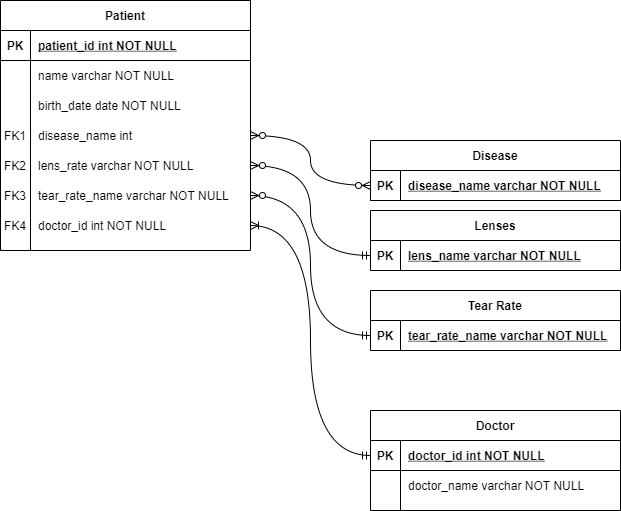

The diagram above was exported from draw.io. Its source (the exported page's mxGraphModel, read from the mxfile embedded in the PNG):
<mxGraphModel dx="1422" dy="836" grid="1" gridSize="10" guides="1" tooltips="1" connect="1" arrows="1" fold="1" page="1" pageScale="1" pageWidth="850" pageHeight="1100" math="0" shadow="0" extFonts="Permanent Marker^https://fonts.googleapis.com/css?family=Permanent+Marker">
  <root>
    <mxCell id="0" />
    <mxCell id="1" parent="0" />
    <mxCell id="C-vyLk0tnHw3VtMMgP7b-2" value="Patient" style="shape=table;startSize=30;container=1;collapsible=1;childLayout=tableLayout;fixedRows=1;rowLines=0;fontStyle=1;align=center;resizeLast=1;" parent="1" vertex="1">
      <mxGeometry x="360" y="260" width="250" height="250" as="geometry" />
    </mxCell>
    <mxCell id="C-vyLk0tnHw3VtMMgP7b-3" value="" style="shape=partialRectangle;collapsible=0;dropTarget=0;pointerEvents=0;fillColor=none;points=[[0,0.5],[1,0.5]];portConstraint=eastwest;top=0;left=0;right=0;bottom=1;" parent="C-vyLk0tnHw3VtMMgP7b-2" vertex="1">
      <mxGeometry y="30" width="250" height="30" as="geometry" />
    </mxCell>
    <mxCell id="C-vyLk0tnHw3VtMMgP7b-4" value="PK" style="shape=partialRectangle;overflow=hidden;connectable=0;fillColor=none;top=0;left=0;bottom=0;right=0;fontStyle=1;" parent="C-vyLk0tnHw3VtMMgP7b-3" vertex="1">
      <mxGeometry width="30" height="30" as="geometry">
        <mxRectangle width="30" height="30" as="alternateBounds" />
      </mxGeometry>
    </mxCell>
    <mxCell id="C-vyLk0tnHw3VtMMgP7b-5" value="patient_id int NOT NULL " style="shape=partialRectangle;overflow=hidden;connectable=0;fillColor=none;top=0;left=0;bottom=0;right=0;align=left;spacingLeft=6;fontStyle=5;" parent="C-vyLk0tnHw3VtMMgP7b-3" vertex="1">
      <mxGeometry x="30" width="220" height="30" as="geometry">
        <mxRectangle width="220" height="30" as="alternateBounds" />
      </mxGeometry>
    </mxCell>
    <mxCell id="AaV8jtdZBOWsKdQig6Zo-1" value="" style="shape=partialRectangle;collapsible=0;dropTarget=0;pointerEvents=0;fillColor=none;points=[[0,0.5],[1,0.5]];portConstraint=eastwest;top=0;left=0;right=0;bottom=0;" parent="C-vyLk0tnHw3VtMMgP7b-2" vertex="1">
      <mxGeometry y="60" width="250" height="30" as="geometry" />
    </mxCell>
    <mxCell id="AaV8jtdZBOWsKdQig6Zo-2" value="" style="shape=partialRectangle;overflow=hidden;connectable=0;fillColor=none;top=0;left=0;bottom=0;right=0;" parent="AaV8jtdZBOWsKdQig6Zo-1" vertex="1">
      <mxGeometry width="30" height="30" as="geometry">
        <mxRectangle width="30" height="30" as="alternateBounds" />
      </mxGeometry>
    </mxCell>
    <mxCell id="AaV8jtdZBOWsKdQig6Zo-3" value="name varchar NOT NULL" style="shape=partialRectangle;overflow=hidden;connectable=0;fillColor=none;top=0;left=0;bottom=0;right=0;align=left;spacingLeft=6;" parent="AaV8jtdZBOWsKdQig6Zo-1" vertex="1">
      <mxGeometry x="30" width="220" height="30" as="geometry">
        <mxRectangle width="220" height="30" as="alternateBounds" />
      </mxGeometry>
    </mxCell>
    <mxCell id="C-vyLk0tnHw3VtMMgP7b-9" value="" style="shape=partialRectangle;collapsible=0;dropTarget=0;pointerEvents=0;fillColor=none;points=[[0,0.5],[1,0.5]];portConstraint=eastwest;top=0;left=0;right=0;bottom=0;" parent="C-vyLk0tnHw3VtMMgP7b-2" vertex="1">
      <mxGeometry y="90" width="250" height="30" as="geometry" />
    </mxCell>
    <mxCell id="C-vyLk0tnHw3VtMMgP7b-10" value="" style="shape=partialRectangle;overflow=hidden;connectable=0;fillColor=none;top=0;left=0;bottom=0;right=0;" parent="C-vyLk0tnHw3VtMMgP7b-9" vertex="1">
      <mxGeometry width="30" height="30" as="geometry">
        <mxRectangle width="30" height="30" as="alternateBounds" />
      </mxGeometry>
    </mxCell>
    <mxCell id="C-vyLk0tnHw3VtMMgP7b-11" value="birth_date date NOT NULL" style="shape=partialRectangle;overflow=hidden;connectable=0;fillColor=none;top=0;left=0;bottom=0;right=0;align=left;spacingLeft=6;" parent="C-vyLk0tnHw3VtMMgP7b-9" vertex="1">
      <mxGeometry x="30" width="220" height="30" as="geometry">
        <mxRectangle width="220" height="30" as="alternateBounds" />
      </mxGeometry>
    </mxCell>
    <mxCell id="C-vyLk0tnHw3VtMMgP7b-6" value="" style="shape=partialRectangle;collapsible=0;dropTarget=0;pointerEvents=0;fillColor=none;points=[[0,0.5],[1,0.5]];portConstraint=eastwest;top=0;left=0;right=0;bottom=0;" parent="C-vyLk0tnHw3VtMMgP7b-2" vertex="1">
      <mxGeometry y="120" width="250" height="30" as="geometry" />
    </mxCell>
    <mxCell id="C-vyLk0tnHw3VtMMgP7b-7" value="FK1" style="shape=partialRectangle;overflow=hidden;connectable=0;fillColor=none;top=0;left=0;bottom=0;right=0;" parent="C-vyLk0tnHw3VtMMgP7b-6" vertex="1">
      <mxGeometry width="30" height="30" as="geometry">
        <mxRectangle width="30" height="30" as="alternateBounds" />
      </mxGeometry>
    </mxCell>
    <mxCell id="C-vyLk0tnHw3VtMMgP7b-8" value="disease_name int" style="shape=partialRectangle;overflow=hidden;connectable=0;fillColor=none;top=0;left=0;bottom=0;right=0;align=left;spacingLeft=6;" parent="C-vyLk0tnHw3VtMMgP7b-6" vertex="1">
      <mxGeometry x="30" width="220" height="30" as="geometry">
        <mxRectangle width="220" height="30" as="alternateBounds" />
      </mxGeometry>
    </mxCell>
    <mxCell id="AaV8jtdZBOWsKdQig6Zo-32" style="shape=partialRectangle;collapsible=0;dropTarget=0;pointerEvents=0;fillColor=none;points=[[0,0.5],[1,0.5]];portConstraint=eastwest;top=0;left=0;right=0;bottom=0;" parent="C-vyLk0tnHw3VtMMgP7b-2" vertex="1">
      <mxGeometry y="150" width="250" height="30" as="geometry" />
    </mxCell>
    <mxCell id="AaV8jtdZBOWsKdQig6Zo-33" value="FK2" style="shape=partialRectangle;overflow=hidden;connectable=0;fillColor=none;top=0;left=0;bottom=0;right=0;" parent="AaV8jtdZBOWsKdQig6Zo-32" vertex="1">
      <mxGeometry width="30" height="30" as="geometry">
        <mxRectangle width="30" height="30" as="alternateBounds" />
      </mxGeometry>
    </mxCell>
    <mxCell id="AaV8jtdZBOWsKdQig6Zo-34" value="lens_rate varchar NOT NULL" style="shape=partialRectangle;overflow=hidden;connectable=0;fillColor=none;top=0;left=0;bottom=0;right=0;align=left;spacingLeft=6;" parent="AaV8jtdZBOWsKdQig6Zo-32" vertex="1">
      <mxGeometry x="30" width="220" height="30" as="geometry">
        <mxRectangle width="220" height="30" as="alternateBounds" />
      </mxGeometry>
    </mxCell>
    <mxCell id="AaV8jtdZBOWsKdQig6Zo-29" style="shape=partialRectangle;collapsible=0;dropTarget=0;pointerEvents=0;fillColor=none;points=[[0,0.5],[1,0.5]];portConstraint=eastwest;top=0;left=0;right=0;bottom=0;" parent="C-vyLk0tnHw3VtMMgP7b-2" vertex="1">
      <mxGeometry y="180" width="250" height="30" as="geometry" />
    </mxCell>
    <mxCell id="AaV8jtdZBOWsKdQig6Zo-30" value="FK3" style="shape=partialRectangle;overflow=hidden;connectable=0;fillColor=none;top=0;left=0;bottom=0;right=0;" parent="AaV8jtdZBOWsKdQig6Zo-29" vertex="1">
      <mxGeometry width="30" height="30" as="geometry">
        <mxRectangle width="30" height="30" as="alternateBounds" />
      </mxGeometry>
    </mxCell>
    <mxCell id="AaV8jtdZBOWsKdQig6Zo-31" value="tear_rate_name varchar NOT NULL" style="shape=partialRectangle;overflow=hidden;connectable=0;fillColor=none;top=0;left=0;bottom=0;right=0;align=left;spacingLeft=6;" parent="AaV8jtdZBOWsKdQig6Zo-29" vertex="1">
      <mxGeometry x="30" width="220" height="30" as="geometry">
        <mxRectangle width="220" height="30" as="alternateBounds" />
      </mxGeometry>
    </mxCell>
    <mxCell id="AaV8jtdZBOWsKdQig6Zo-39" style="shape=partialRectangle;collapsible=0;dropTarget=0;pointerEvents=0;fillColor=none;points=[[0,0.5],[1,0.5]];portConstraint=eastwest;top=0;left=0;right=0;bottom=0;" parent="C-vyLk0tnHw3VtMMgP7b-2" vertex="1">
      <mxGeometry y="210" width="250" height="30" as="geometry" />
    </mxCell>
    <mxCell id="AaV8jtdZBOWsKdQig6Zo-40" value="FK4" style="shape=partialRectangle;overflow=hidden;connectable=0;fillColor=none;top=0;left=0;bottom=0;right=0;" parent="AaV8jtdZBOWsKdQig6Zo-39" vertex="1">
      <mxGeometry width="30" height="30" as="geometry">
        <mxRectangle width="30" height="30" as="alternateBounds" />
      </mxGeometry>
    </mxCell>
    <mxCell id="AaV8jtdZBOWsKdQig6Zo-41" value="doctor_id int NOT NULL" style="shape=partialRectangle;overflow=hidden;connectable=0;fillColor=none;top=0;left=0;bottom=0;right=0;align=left;spacingLeft=6;" parent="AaV8jtdZBOWsKdQig6Zo-39" vertex="1">
      <mxGeometry x="30" width="220" height="30" as="geometry">
        <mxRectangle width="220" height="30" as="alternateBounds" />
      </mxGeometry>
    </mxCell>
    <mxCell id="C-vyLk0tnHw3VtMMgP7b-13" value="Doctor" style="shape=table;startSize=30;container=1;collapsible=1;childLayout=tableLayout;fixedRows=1;rowLines=0;fontStyle=1;align=center;resizeLast=1;" parent="1" vertex="1">
      <mxGeometry x="730" y="670" width="250" height="100" as="geometry" />
    </mxCell>
    <mxCell id="C-vyLk0tnHw3VtMMgP7b-14" value="" style="shape=partialRectangle;collapsible=0;dropTarget=0;pointerEvents=0;fillColor=none;points=[[0,0.5],[1,0.5]];portConstraint=eastwest;top=0;left=0;right=0;bottom=1;" parent="C-vyLk0tnHw3VtMMgP7b-13" vertex="1">
      <mxGeometry y="30" width="250" height="30" as="geometry" />
    </mxCell>
    <mxCell id="C-vyLk0tnHw3VtMMgP7b-15" value="PK" style="shape=partialRectangle;overflow=hidden;connectable=0;fillColor=none;top=0;left=0;bottom=0;right=0;fontStyle=1;" parent="C-vyLk0tnHw3VtMMgP7b-14" vertex="1">
      <mxGeometry width="30" height="30" as="geometry">
        <mxRectangle width="30" height="30" as="alternateBounds" />
      </mxGeometry>
    </mxCell>
    <mxCell id="C-vyLk0tnHw3VtMMgP7b-16" value="doctor_id int NOT NULL " style="shape=partialRectangle;overflow=hidden;connectable=0;fillColor=none;top=0;left=0;bottom=0;right=0;align=left;spacingLeft=6;fontStyle=5;" parent="C-vyLk0tnHw3VtMMgP7b-14" vertex="1">
      <mxGeometry x="30" width="220" height="30" as="geometry">
        <mxRectangle width="220" height="30" as="alternateBounds" />
      </mxGeometry>
    </mxCell>
    <mxCell id="C-vyLk0tnHw3VtMMgP7b-20" value="" style="shape=partialRectangle;collapsible=0;dropTarget=0;pointerEvents=0;fillColor=none;points=[[0,0.5],[1,0.5]];portConstraint=eastwest;top=0;left=0;right=0;bottom=0;" parent="C-vyLk0tnHw3VtMMgP7b-13" vertex="1">
      <mxGeometry y="60" width="250" height="30" as="geometry" />
    </mxCell>
    <mxCell id="C-vyLk0tnHw3VtMMgP7b-21" value="" style="shape=partialRectangle;overflow=hidden;connectable=0;fillColor=none;top=0;left=0;bottom=0;right=0;" parent="C-vyLk0tnHw3VtMMgP7b-20" vertex="1">
      <mxGeometry width="30" height="30" as="geometry">
        <mxRectangle width="30" height="30" as="alternateBounds" />
      </mxGeometry>
    </mxCell>
    <mxCell id="C-vyLk0tnHw3VtMMgP7b-22" value="doctor_name varchar NOT NULL" style="shape=partialRectangle;overflow=hidden;connectable=0;fillColor=none;top=0;left=0;bottom=0;right=0;align=left;spacingLeft=6;" parent="C-vyLk0tnHw3VtMMgP7b-20" vertex="1">
      <mxGeometry x="30" width="220" height="30" as="geometry">
        <mxRectangle width="220" height="30" as="alternateBounds" />
      </mxGeometry>
    </mxCell>
    <mxCell id="C-vyLk0tnHw3VtMMgP7b-23" value="Disease" style="shape=table;startSize=30;container=1;collapsible=1;childLayout=tableLayout;fixedRows=1;rowLines=0;fontStyle=1;align=center;resizeLast=1;flipH=1;flipV=0;" parent="1" vertex="1">
      <mxGeometry x="730" y="400" width="250" height="60" as="geometry" />
    </mxCell>
    <mxCell id="C-vyLk0tnHw3VtMMgP7b-24" value="" style="shape=partialRectangle;collapsible=0;dropTarget=0;pointerEvents=0;fillColor=none;points=[[0,0.5],[1,0.5]];portConstraint=eastwest;top=0;left=0;right=0;bottom=1;" parent="C-vyLk0tnHw3VtMMgP7b-23" vertex="1">
      <mxGeometry y="30" width="250" height="30" as="geometry" />
    </mxCell>
    <mxCell id="C-vyLk0tnHw3VtMMgP7b-25" value="PK" style="shape=partialRectangle;overflow=hidden;connectable=0;fillColor=none;top=0;left=0;bottom=0;right=0;fontStyle=1;" parent="C-vyLk0tnHw3VtMMgP7b-24" vertex="1">
      <mxGeometry width="30" height="30" as="geometry">
        <mxRectangle width="30" height="30" as="alternateBounds" />
      </mxGeometry>
    </mxCell>
    <mxCell id="C-vyLk0tnHw3VtMMgP7b-26" value="disease_name varchar NOT NULL " style="shape=partialRectangle;overflow=hidden;connectable=0;fillColor=none;top=0;left=0;bottom=0;right=0;align=left;spacingLeft=6;fontStyle=5;" parent="C-vyLk0tnHw3VtMMgP7b-24" vertex="1">
      <mxGeometry x="30" width="220" height="30" as="geometry">
        <mxRectangle width="220" height="30" as="alternateBounds" />
      </mxGeometry>
    </mxCell>
    <mxCell id="AaV8jtdZBOWsKdQig6Zo-5" value="" style="edgeStyle=orthogonalEdgeStyle;fontSize=12;html=1;endArrow=ERzeroToMany;endFill=1;startArrow=ERzeroToMany;rounded=0;exitX=1;exitY=0.5;exitDx=0;exitDy=0;entryX=0;entryY=0.5;entryDx=0;entryDy=0;curved=1;" parent="1" source="C-vyLk0tnHw3VtMMgP7b-6" target="C-vyLk0tnHw3VtMMgP7b-24" edge="1">
      <mxGeometry width="100" height="100" relative="1" as="geometry">
        <mxPoint x="480" y="400" as="sourcePoint" />
        <mxPoint x="580" y="300" as="targetPoint" />
      </mxGeometry>
    </mxCell>
    <mxCell id="AaV8jtdZBOWsKdQig6Zo-7" value="Tear Rate" style="shape=table;startSize=30;container=1;collapsible=1;childLayout=tableLayout;fixedRows=1;rowLines=0;fontStyle=1;align=center;resizeLast=1;" parent="1" vertex="1">
      <mxGeometry x="730" y="550" width="250" height="60" as="geometry" />
    </mxCell>
    <mxCell id="AaV8jtdZBOWsKdQig6Zo-8" value="" style="shape=partialRectangle;collapsible=0;dropTarget=0;pointerEvents=0;fillColor=none;points=[[0,0.5],[1,0.5]];portConstraint=eastwest;top=0;left=0;right=0;bottom=1;" parent="AaV8jtdZBOWsKdQig6Zo-7" vertex="1">
      <mxGeometry y="30" width="250" height="30" as="geometry" />
    </mxCell>
    <mxCell id="AaV8jtdZBOWsKdQig6Zo-9" value="PK" style="shape=partialRectangle;overflow=hidden;connectable=0;fillColor=none;top=0;left=0;bottom=0;right=0;fontStyle=1;" parent="AaV8jtdZBOWsKdQig6Zo-8" vertex="1">
      <mxGeometry width="30" height="30" as="geometry">
        <mxRectangle width="30" height="30" as="alternateBounds" />
      </mxGeometry>
    </mxCell>
    <mxCell id="AaV8jtdZBOWsKdQig6Zo-10" value="tear_rate_name varchar NOT NULL " style="shape=partialRectangle;overflow=hidden;connectable=0;fillColor=none;top=0;left=0;bottom=0;right=0;align=left;spacingLeft=6;fontStyle=5;" parent="AaV8jtdZBOWsKdQig6Zo-8" vertex="1">
      <mxGeometry x="30" width="220" height="30" as="geometry">
        <mxRectangle width="220" height="30" as="alternateBounds" />
      </mxGeometry>
    </mxCell>
    <mxCell id="AaV8jtdZBOWsKdQig6Zo-18" value="Lenses" style="shape=table;startSize=30;container=1;collapsible=1;childLayout=tableLayout;fixedRows=1;rowLines=0;fontStyle=1;align=center;resizeLast=1;" parent="1" vertex="1">
      <mxGeometry x="730" y="470" width="250" height="60" as="geometry" />
    </mxCell>
    <mxCell id="AaV8jtdZBOWsKdQig6Zo-19" value="" style="shape=partialRectangle;collapsible=0;dropTarget=0;pointerEvents=0;fillColor=none;points=[[0,0.5],[1,0.5]];portConstraint=eastwest;top=0;left=0;right=0;bottom=1;" parent="AaV8jtdZBOWsKdQig6Zo-18" vertex="1">
      <mxGeometry y="30" width="250" height="30" as="geometry" />
    </mxCell>
    <mxCell id="AaV8jtdZBOWsKdQig6Zo-20" value="PK" style="shape=partialRectangle;overflow=hidden;connectable=0;fillColor=none;top=0;left=0;bottom=0;right=0;fontStyle=1;" parent="AaV8jtdZBOWsKdQig6Zo-19" vertex="1">
      <mxGeometry width="30" height="30" as="geometry">
        <mxRectangle width="30" height="30" as="alternateBounds" />
      </mxGeometry>
    </mxCell>
    <mxCell id="AaV8jtdZBOWsKdQig6Zo-21" value="lens_name varchar NOT NULL " style="shape=partialRectangle;overflow=hidden;connectable=0;fillColor=none;top=0;left=0;bottom=0;right=0;align=left;spacingLeft=6;fontStyle=5;" parent="AaV8jtdZBOWsKdQig6Zo-19" vertex="1">
      <mxGeometry x="30" width="220" height="30" as="geometry">
        <mxRectangle width="220" height="30" as="alternateBounds" />
      </mxGeometry>
    </mxCell>
    <mxCell id="AaV8jtdZBOWsKdQig6Zo-35" value="" style="edgeStyle=orthogonalEdgeStyle;fontSize=12;html=1;endArrow=ERzeroToMany;startArrow=ERmandOne;rounded=0;entryX=1;entryY=0.5;entryDx=0;entryDy=0;exitX=0;exitY=0.5;exitDx=0;exitDy=0;curved=1;" parent="1" source="AaV8jtdZBOWsKdQig6Zo-19" target="AaV8jtdZBOWsKdQig6Zo-32" edge="1">
      <mxGeometry width="100" height="100" relative="1" as="geometry">
        <mxPoint x="590" y="440" as="sourcePoint" />
        <mxPoint x="690" y="340" as="targetPoint" />
      </mxGeometry>
    </mxCell>
    <mxCell id="AaV8jtdZBOWsKdQig6Zo-36" value="" style="edgeStyle=orthogonalEdgeStyle;fontSize=12;html=1;endArrow=ERzeroToMany;startArrow=ERmandOne;rounded=0;entryX=1;entryY=0.5;entryDx=0;entryDy=0;exitX=0;exitY=0.5;exitDx=0;exitDy=0;elbow=vertical;curved=1;" parent="1" source="AaV8jtdZBOWsKdQig6Zo-8" target="AaV8jtdZBOWsKdQig6Zo-29" edge="1">
      <mxGeometry width="100" height="100" relative="1" as="geometry">
        <mxPoint x="740" y="525" as="sourcePoint" />
        <mxPoint x="530" y="485" as="targetPoint" />
      </mxGeometry>
    </mxCell>
    <mxCell id="AaV8jtdZBOWsKdQig6Zo-38" value="" style="fontSize=12;html=1;endArrow=ERoneToMany;startArrow=ERmandOne;rounded=0;elbow=vertical;exitX=0;exitY=0.5;exitDx=0;exitDy=0;entryX=1;entryY=0.5;entryDx=0;entryDy=0;edgeStyle=orthogonalEdgeStyle;curved=1;" parent="1" source="C-vyLk0tnHw3VtMMgP7b-14" target="AaV8jtdZBOWsKdQig6Zo-39" edge="1">
      <mxGeometry width="100" height="100" relative="1" as="geometry">
        <mxPoint x="590" y="270" as="sourcePoint" />
        <mxPoint x="720" y="380" as="targetPoint" />
      </mxGeometry>
    </mxCell>
  </root>
</mxGraphModel>